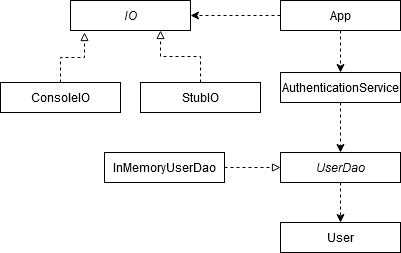

The diagram above was exported from draw.io. Its source (the exported page's mxGraphModel, read from the mxfile embedded in the PNG):
<mxGraphModel dx="1038" dy="557" grid="1" gridSize="10" guides="1" tooltips="1" connect="1" arrows="1" fold="1" page="1" pageScale="1" pageWidth="827" pageHeight="1169" math="0" shadow="0">
  <root>
    <mxCell id="WIyWlLk6GJQsqaUBKTNV-0" />
    <mxCell id="WIyWlLk6GJQsqaUBKTNV-1" parent="WIyWlLk6GJQsqaUBKTNV-0" />
    <mxCell id="nK-SC5DNsEyrZ9IWfk8V-2" style="edgeStyle=orthogonalEdgeStyle;rounded=0;orthogonalLoop=1;jettySize=auto;html=1;entryX=1;entryY=0.5;entryDx=0;entryDy=0;dashed=1;" edge="1" parent="WIyWlLk6GJQsqaUBKTNV-1" source="nK-SC5DNsEyrZ9IWfk8V-0">
      <mxGeometry relative="1" as="geometry">
        <mxPoint x="380" y="133" as="targetPoint" />
      </mxGeometry>
    </mxCell>
    <mxCell id="nK-SC5DNsEyrZ9IWfk8V-3" style="edgeStyle=orthogonalEdgeStyle;rounded=0;orthogonalLoop=1;jettySize=auto;html=1;dashed=1;entryX=0.5;entryY=0;entryDx=0;entryDy=0;" edge="1" parent="WIyWlLk6GJQsqaUBKTNV-1" source="nK-SC5DNsEyrZ9IWfk8V-5" target="nK-SC5DNsEyrZ9IWfk8V-6">
      <mxGeometry relative="1" as="geometry">
        <mxPoint x="530" y="210" as="targetPoint" />
      </mxGeometry>
    </mxCell>
    <mxCell id="nK-SC5DNsEyrZ9IWfk8V-0" value="App" style="rounded=0;whiteSpace=wrap;html=1;" vertex="1" parent="WIyWlLk6GJQsqaUBKTNV-1">
      <mxGeometry x="470" y="118" width="120" height="30" as="geometry" />
    </mxCell>
    <mxCell id="nK-SC5DNsEyrZ9IWfk8V-17" style="edgeStyle=orthogonalEdgeStyle;rounded=0;orthogonalLoop=1;jettySize=auto;html=1;dashed=1;endArrow=classic;endFill=1;" edge="1" parent="WIyWlLk6GJQsqaUBKTNV-1" source="nK-SC5DNsEyrZ9IWfk8V-6" target="nK-SC5DNsEyrZ9IWfk8V-16">
      <mxGeometry relative="1" as="geometry" />
    </mxCell>
    <mxCell id="nK-SC5DNsEyrZ9IWfk8V-6" value="&lt;i&gt;UserDao&lt;/i&gt;" style="rounded=0;whiteSpace=wrap;html=1;" vertex="1" parent="WIyWlLk6GJQsqaUBKTNV-1">
      <mxGeometry x="470" y="270" width="120" height="30" as="geometry" />
    </mxCell>
    <mxCell id="nK-SC5DNsEyrZ9IWfk8V-9" style="edgeStyle=orthogonalEdgeStyle;rounded=0;orthogonalLoop=1;jettySize=auto;html=1;entryX=0;entryY=0.5;entryDx=0;entryDy=0;dashed=1;endArrow=block;endFill=0;" edge="1" parent="WIyWlLk6GJQsqaUBKTNV-1" source="nK-SC5DNsEyrZ9IWfk8V-8" target="nK-SC5DNsEyrZ9IWfk8V-6">
      <mxGeometry relative="1" as="geometry" />
    </mxCell>
    <mxCell id="nK-SC5DNsEyrZ9IWfk8V-8" value="InMemoryUserDao" style="rounded=0;whiteSpace=wrap;html=1;" vertex="1" parent="WIyWlLk6GJQsqaUBKTNV-1">
      <mxGeometry x="294" y="270" width="120" height="30" as="geometry" />
    </mxCell>
    <mxCell id="nK-SC5DNsEyrZ9IWfk8V-10" value="&lt;i&gt;IO&lt;/i&gt;" style="rounded=0;whiteSpace=wrap;html=1;" vertex="1" parent="WIyWlLk6GJQsqaUBKTNV-1">
      <mxGeometry x="260" y="118" width="120" height="30" as="geometry" />
    </mxCell>
    <mxCell id="nK-SC5DNsEyrZ9IWfk8V-13" style="edgeStyle=orthogonalEdgeStyle;rounded=0;orthogonalLoop=1;jettySize=auto;html=1;dashed=1;endArrow=block;endFill=0;" edge="1" parent="WIyWlLk6GJQsqaUBKTNV-1" source="nK-SC5DNsEyrZ9IWfk8V-11">
      <mxGeometry relative="1" as="geometry">
        <mxPoint x="274" y="150" as="targetPoint" />
      </mxGeometry>
    </mxCell>
    <mxCell id="nK-SC5DNsEyrZ9IWfk8V-11" value="ConsoleIO" style="rounded=0;whiteSpace=wrap;html=1;" vertex="1" parent="WIyWlLk6GJQsqaUBKTNV-1">
      <mxGeometry x="190" y="200" width="120" height="30" as="geometry" />
    </mxCell>
    <mxCell id="nK-SC5DNsEyrZ9IWfk8V-14" style="edgeStyle=orthogonalEdgeStyle;rounded=0;orthogonalLoop=1;jettySize=auto;html=1;entryX=0.75;entryY=1;entryDx=0;entryDy=0;dashed=1;endArrow=block;endFill=0;" edge="1" parent="WIyWlLk6GJQsqaUBKTNV-1" source="nK-SC5DNsEyrZ9IWfk8V-12" target="nK-SC5DNsEyrZ9IWfk8V-10">
      <mxGeometry relative="1" as="geometry" />
    </mxCell>
    <mxCell id="nK-SC5DNsEyrZ9IWfk8V-12" value="StubIO" style="rounded=0;whiteSpace=wrap;html=1;" vertex="1" parent="WIyWlLk6GJQsqaUBKTNV-1">
      <mxGeometry x="330" y="200" width="120" height="30" as="geometry" />
    </mxCell>
    <mxCell id="nK-SC5DNsEyrZ9IWfk8V-5" value="AuthenticationService" style="rounded=0;whiteSpace=wrap;html=1;" vertex="1" parent="WIyWlLk6GJQsqaUBKTNV-1">
      <mxGeometry x="470" y="190" width="120" height="30" as="geometry" />
    </mxCell>
    <mxCell id="nK-SC5DNsEyrZ9IWfk8V-15" style="edgeStyle=orthogonalEdgeStyle;rounded=0;orthogonalLoop=1;jettySize=auto;html=1;dashed=1;" edge="1" parent="WIyWlLk6GJQsqaUBKTNV-1" source="nK-SC5DNsEyrZ9IWfk8V-0" target="nK-SC5DNsEyrZ9IWfk8V-5">
      <mxGeometry relative="1" as="geometry">
        <mxPoint x="530" y="210" as="targetPoint" />
        <mxPoint x="530" y="148" as="sourcePoint" />
      </mxGeometry>
    </mxCell>
    <mxCell id="nK-SC5DNsEyrZ9IWfk8V-16" value="User" style="rounded=0;whiteSpace=wrap;html=1;" vertex="1" parent="WIyWlLk6GJQsqaUBKTNV-1">
      <mxGeometry x="470" y="340" width="120" height="30" as="geometry" />
    </mxCell>
  </root>
</mxGraphModel>